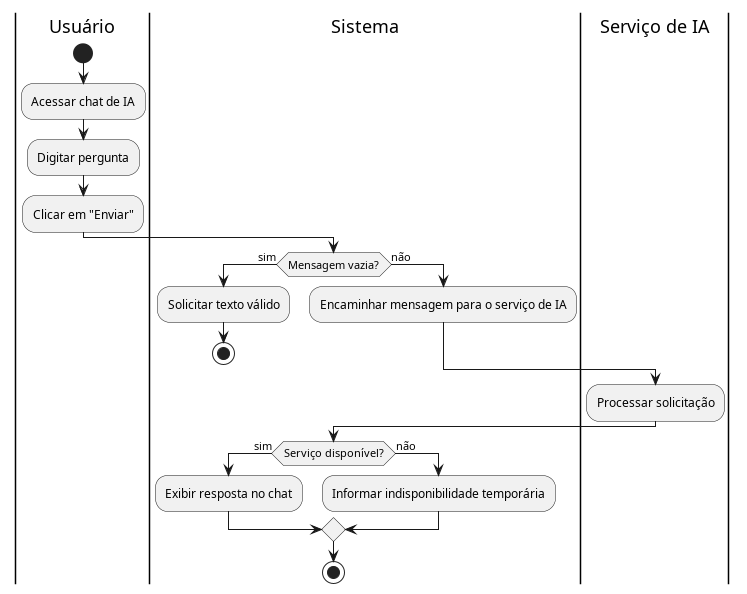

The diagram above was rendered by PlantUML. Its source (embedded in the PNG):
@startuml diagrama_UC12

|Usuário|
start
:Acessar chat de IA;
:Digitar pergunta;
:Clicar em "Enviar";

|Sistema|
if (Mensagem vazia?) then (sim)
  :Solicitar texto válido;
  stop
else (não)
  :Encaminhar mensagem para o serviço de IA;
endif

|Serviço de IA|
:Processar solicitação;

|Sistema|
if (Serviço disponível?) then (sim)
  :Exibir resposta no chat;
else (não)
  :Informar indisponibilidade temporária;
endif

stop
@enduml